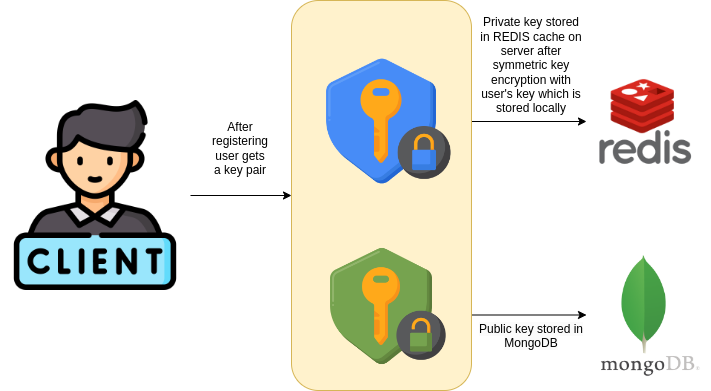

The diagram above was exported from draw.io. Its source (the exported page's mxGraphModel, read from the mxfile embedded in the PNG):
<mxGraphModel dx="1362" dy="811" grid="1" gridSize="10" guides="1" tooltips="1" connect="1" arrows="1" fold="1" page="1" pageScale="1" pageWidth="827" pageHeight="1169" math="0" shadow="0">
  <root>
    <mxCell id="0" />
    <mxCell id="1" parent="0" />
    <mxCell id="DMUxXuHkitOJGPYvbsQb-8" style="edgeStyle=orthogonalEdgeStyle;rounded=0;orthogonalLoop=1;jettySize=auto;html=1;" edge="1" parent="1" source="DMUxXuHkitOJGPYvbsQb-2" target="DMUxXuHkitOJGPYvbsQb-7">
      <mxGeometry relative="1" as="geometry" />
    </mxCell>
    <mxCell id="DMUxXuHkitOJGPYvbsQb-11" value="" style="edgeStyle=orthogonalEdgeStyle;rounded=0;orthogonalLoop=1;jettySize=auto;html=1;" edge="1" parent="1" source="DMUxXuHkitOJGPYvbsQb-4" target="DMUxXuHkitOJGPYvbsQb-10">
      <mxGeometry relative="1" as="geometry" />
    </mxCell>
    <mxCell id="DMUxXuHkitOJGPYvbsQb-4" value="" style="shape=image;verticalLabelPosition=bottom;labelBackgroundColor=default;verticalAlign=top;aspect=fixed;imageAspect=0;image=https://cdn-icons-png.flaticon.com/512/6009/6009864.png;" vertex="1" parent="1">
      <mxGeometry y="350" width="190" height="190" as="geometry" />
    </mxCell>
    <mxCell id="DMUxXuHkitOJGPYvbsQb-5" value="" style="shape=image;verticalLabelPosition=bottom;labelBackgroundColor=default;verticalAlign=top;aspect=fixed;imageAspect=0;image=https://g.foolcdn.com/art/companylogos/square/mdb.png;" vertex="1" parent="1">
      <mxGeometry x="580" y="500" width="130" height="130" as="geometry" />
    </mxCell>
    <mxCell id="DMUxXuHkitOJGPYvbsQb-7" value="" style="shape=image;verticalLabelPosition=bottom;labelBackgroundColor=default;verticalAlign=top;aspect=fixed;imageAspect=0;image=https://www.techasoft.com/debug/img/redis.png;" vertex="1" parent="1">
      <mxGeometry x="586" y="321.19" width="118" height="99.61" as="geometry" />
    </mxCell>
    <mxCell id="DMUxXuHkitOJGPYvbsQb-9" style="edgeStyle=orthogonalEdgeStyle;rounded=0;orthogonalLoop=1;jettySize=auto;html=1;" edge="1" parent="1">
      <mxGeometry relative="1" as="geometry">
        <mxPoint x="452" y="564.5" as="sourcePoint" />
        <mxPoint x="586" y="564.5" as="targetPoint" />
      </mxGeometry>
    </mxCell>
    <mxCell id="DMUxXuHkitOJGPYvbsQb-10" value="" style="rounded=1;whiteSpace=wrap;html=1;fillColor=#fff2cc;strokeColor=#d6b656;" vertex="1" parent="1">
      <mxGeometry x="291" y="250" width="180" height="390" as="geometry" />
    </mxCell>
    <mxCell id="DMUxXuHkitOJGPYvbsQb-2" value="" style="shape=image;verticalLabelPosition=bottom;labelBackgroundColor=default;verticalAlign=top;aspect=fixed;imageAspect=0;image=https://cdn-icons-png.flaticon.com/512/4413/4413877.png;" vertex="1" parent="1">
      <mxGeometry x="310" y="300" width="142" height="142" as="geometry" />
    </mxCell>
    <mxCell id="DMUxXuHkitOJGPYvbsQb-3" value="" style="shape=image;verticalLabelPosition=bottom;labelBackgroundColor=default;verticalAlign=top;aspect=fixed;imageAspect=0;image=https://cdn-icons-png.flaticon.com/512/4413/4413887.png;" vertex="1" parent="1">
      <mxGeometry x="315" y="490" width="132" height="132" as="geometry" />
    </mxCell>
    <mxCell id="DMUxXuHkitOJGPYvbsQb-12" value="Private key stored in REDIS cache on server after symmetric key encryption with user's key which is stored locally" style="text;html=1;strokeColor=none;fillColor=none;align=center;verticalAlign=middle;whiteSpace=wrap;rounded=0;" vertex="1" parent="1">
      <mxGeometry x="476" y="280" width="110" height="70" as="geometry" />
    </mxCell>
    <mxCell id="DMUxXuHkitOJGPYvbsQb-13" value="&lt;span style=&quot;color: rgb(0, 0, 0); font-family: Helvetica; font-size: 12px; font-style: normal; font-variant-ligatures: normal; font-variant-caps: normal; font-weight: 400; letter-spacing: normal; orphans: 2; text-indent: 0px; text-transform: none; widows: 2; word-spacing: 0px; -webkit-text-stroke-width: 0px; background-color: rgb(251, 251, 251); text-decoration-thickness: initial; text-decoration-style: initial; text-decoration-color: initial; float: none; display: inline !important;&quot;&gt;Public key stored in MongoDB&lt;/span&gt;" style="text;whiteSpace=wrap;html=1;align=center;" vertex="1" parent="1">
      <mxGeometry x="476" y="565" width="110" height="45" as="geometry" />
    </mxCell>
    <mxCell id="DMUxXuHkitOJGPYvbsQb-14" value="After registering user gets a key pair" style="text;html=1;strokeColor=none;fillColor=none;align=center;verticalAlign=middle;whiteSpace=wrap;rounded=0;" vertex="1" parent="1">
      <mxGeometry x="210" y="356" width="60" height="84" as="geometry" />
    </mxCell>
  </root>
</mxGraphModel>